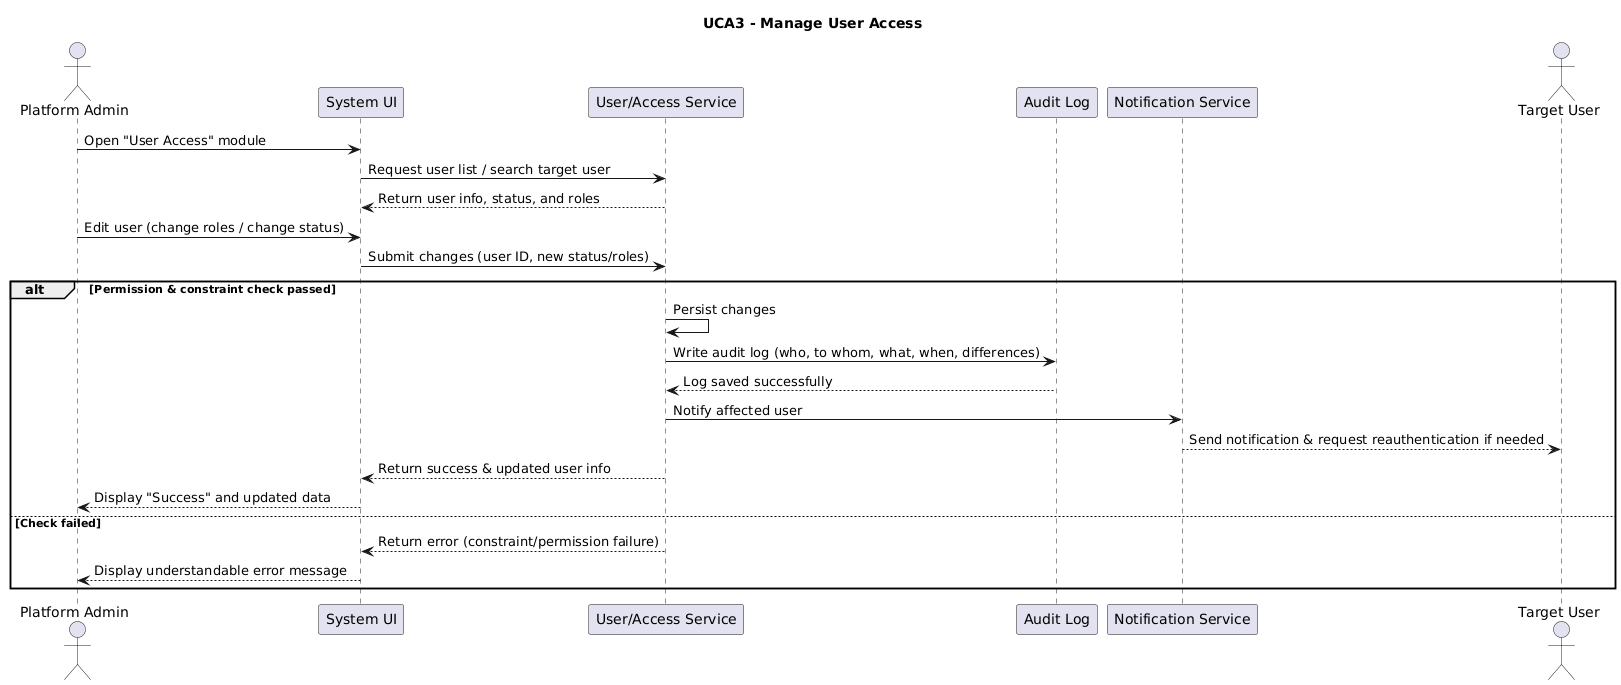

The diagram above was rendered by PlantUML. Its source (embedded in the PNG):
@startuml
title UCA3 - Manage User Access

actor "Platform Admin" as Admin
participant "System UI" as UI
participant "User/Access Service" as UserSvc
participant "Audit Log" as Audit
participant "Notification Service" as Notify
actor "Target User" as Target

Admin -> UI: Open "User Access" module
UI -> UserSvc: Request user list / search target user
UserSvc --> UI: Return user info, status, and roles

Admin -> UI: Edit user (change roles / change status)
UI -> UserSvc: Submit changes (user ID, new status/roles)

alt Permission & constraint check passed
    UserSvc -> UserSvc: Persist changes
    UserSvc -> Audit: Write audit log (who, to whom, what, when, differences)
    Audit --> UserSvc: Log saved successfully
    UserSvc -> Notify: Notify affected user
    Notify --> Target: Send notification & request reauthentication if needed
    UserSvc --> UI: Return success & updated user info
    UI --> Admin: Display "Success" and updated data
else Check failed
    UserSvc --> UI: Return error (constraint/permission failure)
    UI --> Admin: Display understandable error message
end
@enduml